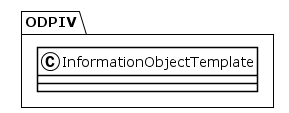

The diagram above was rendered by PlantUML. Its source (embedded in the PNG):
@startuml
!theme plain
package ODPIV {
class InformationObjectTemplate {
}
}
@enduml